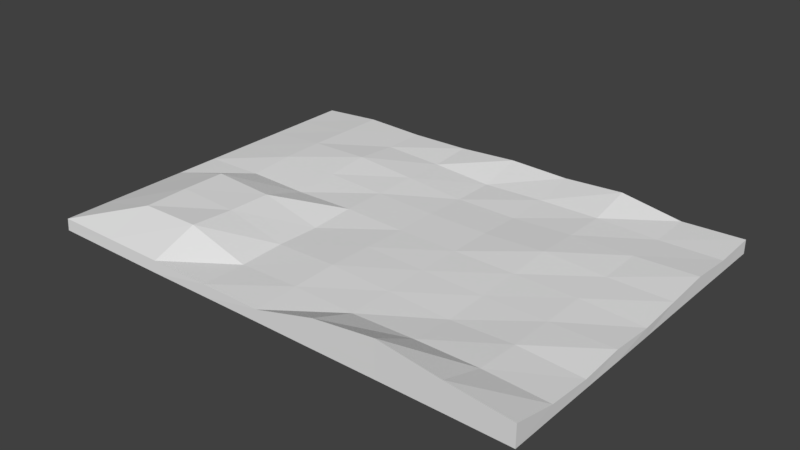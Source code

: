# Source: floor.blend  (saved by Blender 2.78.0; exported with 4.5.12 LTS)
import bpy
from mathutils import Matrix  # noqa: F401  (used for matrix-valued properties, if any)

bpy.ops.wm.read_factory_settings(use_empty=True)
scene = bpy.context.scene
scene.name = 'Scene'

# ---- collections
col_collection_1 = bpy.data.collections.new('Collection 1'); scene.collection.children.link(col_collection_1)

# ---- world
world_world = bpy.data.worlds.new('World'); scene.world = world_world
world_world.color = (0.05088, 0.05088, 0.05088)
world_world.use_sun_shadow = False
world_world.sun_shadow_jitter_overblur = 0.0
world_world.cycles.sampling_method = 'MANUAL'

# ---- meshes
me_plane = bpy.data.meshes.new('Plane')
me_plane.from_pydata([(-6.997, -3.008, 0.0), (6.997, -3.008, 0.2751), (-6.997, 6.997, 0.0), (6.996, 7.011, 0.0531), (-6.997, 1.994, 0.0), (0.0, -3.008, 0.0), (7.013, 1.978, -0.06637), (0.0, 6.997, 0.229), (0.0, 1.994, 0.0), (-6.997, -0.5069, 0.0), (3.499, -3.008, 0.6944), (6.994, 4.521, 0.09292), (-3.499, 6.997, 0.08587), (-6.997, 4.496, 0.0), (-3.499, -3.008, 0.0), (6.997, -0.5069, -0.08537), (3.499, 6.997, 0.2862), (0.0, 4.496, -0.06717), (0.0, -0.5069, 0.06605), (-3.499, 1.994, 0.0), (3.499, 1.994, 0.0), (3.499, -0.5069, -0.06605), (-3.499, -0.5069, 0.407), (-3.499, 4.496, 0.193), (3.499, 4.496, 0.02239), (-6.997, -1.758, 0.0), (5.248, -3.008, 0.4586), (6.997, 5.747, 0.0), (-5.264, 7.028, 0.1188), (-6.997, 3.245, 0.0), (-1.749, -3.008, 0.0), (6.997, 0.7438, 0.0), (1.749, 6.997, 0.1861), (0.0, 5.747, -0.07836), (0.0, 0.7438, 0.03302), (-5.248, 1.994, 0.04122), (1.749, 1.994, 0.0), (-6.997, 0.7438, 0.0), (1.749, -3.008, 0.4717), (6.997, 3.245, 0.0), (-1.749, 6.997, 0.1145), (-6.997, 5.747, 0.0), (-5.248, -3.008, 0.0), (6.997, -1.758, 0.0), (5.248, 6.997, 0.0), (0.0, 3.245, -0.01171), (0.0, -1.758, 0.03302), (-1.749, 1.994, 0.04376), (5.248, 1.994, 0.0), (3.499, 0.7438, -0.03302), (3.499, -1.758, 0.05622), (1.749, -0.5069, -7.451e-09), (5.248, -0.5069, 0.0116), (-3.499, 0.7438, 0.3855), (-3.499, -1.758, 0.4812), (-5.248, -0.5069, 0.4843), (-1.749, -0.5069, 0.01723), (-3.499, 5.747, 0.09648), (-3.499, 3.245, 0.09648), (-5.248, 4.496, 0.1494), (-1.749, 4.496, 0.0629), (3.499, 5.747, 0.01119), (3.499, 3.245, 0.07836), (1.749, 4.496, -0.06717), (5.248, 4.496, 0.04648), (5.248, 3.245, 0.005597), (1.749, 3.245, -0.01119), (1.749, 5.747, -0.01119), (-1.749, 3.245, 0.03145), (-5.248, 3.245, 0.1364), (-5.248, 5.747, 0.1364), (-1.749, -1.758, -0.02214), (-5.248, -1.758, 0.4579), (-5.248, 0.7438, 0.4789), (5.248, -1.758, 0.07273), (1.749, -1.758, -3.725e-09), (1.749, 0.7438, -3.725e-09), (5.248, 0.7438, -0.01651), (-1.749, 0.7438, -0.02214), (-1.749, 5.747, 0.03145), (5.248, 5.747, -0.02968), (-7.007, -3.022, -0.3346), (6.99, -2.999, -0.3348), (-6.984, 6.979, -0.3342), (7.0, 7.001, -0.335), (-6.991, 2.009, -0.3346), (0.001053, -3.005, -0.335), (6.998, 1.996, -0.335), (-0.002035, 7.006, -0.3349), (-0.002576, 1.993, -0.335), (-7.013, -0.5055, -0.3346), (3.502, -2.996, -0.3347), (6.994, 4.493, -0.335), (-3.504, 6.973, -0.3341), (-6.97, 4.496, -0.3339), (-3.495, -3.027, -0.3344), (6.993, -0.5129, -0.3349), (3.498, 6.998, -0.335), (-0.008251, 4.491, -0.402), (0.003169, -0.5069, -0.2689), (-3.5, 2.015, -0.3344), (3.499, 2.002, -0.3349), (3.5, -0.5159, -0.4009), (-3.494, -0.5062, -0.1015), (-3.508, 4.496, -0.1419), (3.504, 4.49, -0.3125), (-7.011, -1.763, -0.3347), (5.245, -2.995, -0.3347), (6.998, 5.743, -0.335), (-5.243, 6.973, -0.3341), (-6.975, 3.252, -0.3342), (-1.744, -3.014, -0.3349), (6.998, 0.743, -0.335), (1.754, 7.003, -0.3349), (-0.005143, 5.751, -0.4133), (0.001063, 0.7423, -0.302), (-5.247, 2.015, -0.2931), (1.75, 1.996, -0.335), (-7.007, 0.7517, -0.3348), (1.75, -3.002, -0.3349), (6.994, 3.248, -0.335), (-1.758, 6.992, -0.3348), (-6.977, 5.737, -0.3342), (-5.252, -3.027, -0.3344), (6.99, -1.757, -0.3349), (5.247, 7.0, -0.335), (-0.006196, 3.239, -0.3466), (0.002116, -1.755, -0.302), (-1.749, 2.002, -0.2911), (5.247, 2.0, -0.3349), (3.498, 0.7478, -0.368), (3.502, -1.762, -0.2787), (1.742, -0.5099, -0.3349), (5.25, -0.5159, -0.3233), (-3.495, 0.761, -0.1427), (-3.494, -1.772, -0.02592), (-5.259, -0.5055, -0.024), (-1.733, -0.5069, -0.3789), (-3.506, 5.727, -0.2378), (-3.506, 3.262, -0.238), (-5.234, 4.496, -0.1853), (-1.768, 4.494, -0.2715), (3.5, 5.746, -0.3238), (3.502, 3.246, -0.2566), (1.758, 4.491, -0.402), (5.245, 4.491, -0.2885), (5.244, 3.249, -0.3294), (1.756, 3.239, -0.3461), (1.756, 5.752, -0.3461), (-1.761, 3.251, -0.3033), (-5.239, 3.259, -0.1981), (-5.239, 5.73, -0.198), (-1.739, -1.764, -0.3569), (-5.255, -1.768, -0.05034), (-5.255, 0.7569, -0.02921), (5.247, -1.759, -0.2623), (1.747, -1.758, -0.335), (1.743, 0.7438, -0.3349), (5.251, 0.7452, -0.3515), (-1.739, 0.7526, -0.3569), (-1.764, 5.738, -0.3031), (5.247, 5.743, -0.3647)], [], [(80, 27, 3, 44), (79, 33, 7, 40), (78, 34, 8, 47), (77, 31, 6, 48), (76, 49, 20, 36), (75, 50, 21, 51), (74, 43, 15, 52), (73, 53, 19, 35), (72, 54, 22, 55), (71, 46, 18, 56), (70, 57, 12, 28), (69, 58, 23, 59), (68, 45, 17, 60), (67, 61, 16, 32), (66, 62, 24, 63), (65, 39, 11, 64), (62, 65, 64, 24), (20, 48, 65, 62), (48, 6, 39, 65), (45, 66, 63, 17), (8, 36, 66, 45), (36, 20, 62, 66), (33, 67, 32, 7), (17, 63, 67, 33), (63, 24, 61, 67), (58, 68, 60, 23), (19, 47, 68, 58), (47, 8, 45, 68), (29, 69, 59, 13), (4, 35, 69, 29), (35, 19, 58, 69), (41, 70, 28, 2), (13, 59, 70, 41), (59, 23, 57, 70), (54, 71, 56, 22), (14, 30, 71, 54), (30, 5, 46, 71), (25, 72, 55, 9), (0, 42, 72, 25), (42, 14, 54, 72), (37, 73, 35, 4), (9, 55, 73, 37), (55, 22, 53, 73), (50, 74, 52, 21), (10, 26, 74, 50), (26, 1, 43, 74), (46, 75, 51, 18), (5, 38, 75, 46), (38, 10, 50, 75), (34, 76, 36, 8), (18, 51, 76, 34), (51, 21, 49, 76), (49, 77, 48, 20), (21, 52, 77, 49), (52, 15, 31, 77), (53, 78, 47, 19), (22, 56, 78, 53), (56, 18, 34, 78), (57, 79, 40, 12), (23, 60, 79, 57), (60, 17, 33, 79), (61, 80, 44, 16), (24, 64, 80, 61), (64, 11, 27, 80), (161, 125, 84, 108), (160, 121, 88, 114), (159, 128, 89, 115), (158, 129, 87, 112), (157, 117, 101, 130), (156, 132, 102, 131), (155, 133, 96, 124), (154, 116, 100, 134), (153, 136, 103, 135), (152, 137, 99, 127), (151, 109, 93, 138), (150, 140, 104, 139), (149, 141, 98, 126), (148, 113, 97, 142), (147, 144, 105, 143), (146, 145, 92, 120), (143, 105, 145, 146), (101, 143, 146, 129), (129, 146, 120, 87), (126, 98, 144, 147), (89, 126, 147, 117), (117, 147, 143, 101), (114, 88, 113, 148), (98, 114, 148, 144), (144, 148, 142, 105), (139, 104, 141, 149), (100, 139, 149, 128), (128, 149, 126, 89), (110, 94, 140, 150), (85, 110, 150, 116), (116, 150, 139, 100), (122, 83, 109, 151), (94, 122, 151, 140), (140, 151, 138, 104), (135, 103, 137, 152), (95, 135, 152, 111), (111, 152, 127, 86), (106, 90, 136, 153), (81, 106, 153, 123), (123, 153, 135, 95), (118, 85, 116, 154), (90, 118, 154, 136), (136, 154, 134, 103), (131, 102, 133, 155), (91, 131, 155, 107), (107, 155, 124, 82), (127, 99, 132, 156), (86, 127, 156, 119), (119, 156, 131, 91), (115, 89, 117, 157), (99, 115, 157, 132), (132, 157, 130, 102), (130, 101, 129, 158), (102, 130, 158, 133), (133, 158, 112, 96), (134, 100, 128, 159), (103, 134, 159, 137), (137, 159, 115, 99), (138, 93, 121, 160), (104, 138, 160, 141), (141, 160, 114, 98), (142, 97, 125, 161), (105, 142, 161, 145), (145, 161, 108, 92), (0, 25, 106, 81), (1, 26, 107, 82), (3, 27, 108, 84), (2, 28, 109, 83), (4, 29, 110, 85), (5, 30, 111, 86), (6, 31, 112, 87), (7, 32, 113, 88), (9, 37, 118, 90), (10, 38, 119, 91), (11, 39, 120, 92), (12, 40, 121, 93), (13, 41, 122, 94), (14, 42, 123, 95), (15, 43, 124, 96), (16, 44, 125, 97), (25, 9, 90, 106), (26, 10, 91, 107), (27, 11, 92, 108), (28, 12, 93, 109), (29, 13, 94, 110), (30, 14, 95, 111), (31, 15, 96, 112), (32, 16, 97, 113), (37, 4, 85, 118), (38, 5, 86, 119), (39, 6, 87, 120), (40, 7, 88, 121), (41, 2, 83, 122), (42, 0, 81, 123), (43, 1, 82, 124), (44, 3, 84, 125)])
me_plane.use_remesh_preserve_volume = False
me_plane.use_remesh_preserve_attributes = False
me_plane.use_mirror_vertex_groups = False
me_plane.update()

# ---- objects
ob_plane = bpy.data.objects.new('Plane', me_plane)

# ---- transforms, parenting, visibility, modifiers, constraints
ob_plane.location = (0.0, 0.0, 0.0)
ob_plane.lineart.crease_threshold = 0.0

# ---- collection membership
col_collection_1.objects.link(ob_plane)

# ---- scene / render settings (as saved in the file)
scene.frame_start = 1; scene.frame_end = 250; scene.frame_set(1)
scene.render.engine = 'BLENDER_EEVEE_NEXT'
scene.render.resolution_percentage = 50
scene.render.dither_intensity = 0.0
scene.cycles.use_denoising = False
scene.cycles.samples = 128
scene.cycles.sampling_pattern = 'TABULATED_SOBOL'
scene.cycles.light_sampling_threshold = 0.0
scene.cycles.use_adaptive_sampling = False
scene.cycles.use_light_tree = False
scene.cycles.blur_glossy = 0.0
scene.cycles.sample_clamp_indirect = 0.0
scene.view_settings.view_transform = 'Standard'
bpy.context.view_layer.update()

# ---- added for rendering (the .blend has no active camera and no usable light): camera, sun
cam_auto = bpy.data.cameras.new('AutoCamera')
cam_auto.lens = 50.0
cam_auto.sensor_width = 36.0
cam_auto.clip_end = 1000.0
ob_auto_camera = bpy.data.objects.new('AutoCamera', cam_auto)
scene.collection.objects.link(ob_auto_camera)
ob_auto_camera.location = (16.0002, -17.2004, 12.9409)
ob_auto_camera.rotation_euler = (1.09748, -7.21219e-08, 0.694738)
scene.camera = ob_auto_camera
light_auto_sun = bpy.data.lights.new('AutoSun', 'SUN')
light_auto_sun.energy = 3.0
light_auto_sun.angle = 0.0523599
ob_auto_sun = bpy.data.objects.new('AutoSun', light_auto_sun)
scene.collection.objects.link(ob_auto_sun)
ob_auto_sun.rotation_euler = (0.872665, 0.174533, 0.523599)
bpy.context.view_layer.update()
